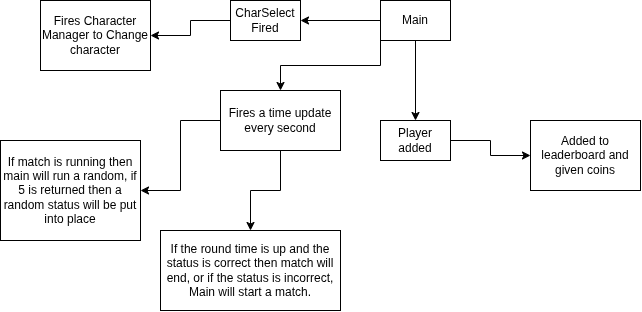

The diagram above was exported from draw.io. Its source (the exported page's mxGraphModel, read from the mxfile embedded in the PNG):
<mxGraphModel dx="1382" dy="913" grid="1" gridSize="10" guides="1" tooltips="1" connect="1" arrows="1" fold="1" page="1" pageScale="1" pageWidth="850" pageHeight="1100" math="0" shadow="0">
  <root>
    <mxCell id="0" />
    <mxCell id="1" parent="0" />
    <mxCell id="M86UTONhG-araO7XCfRJ-2" edge="1" parent="1" source="AijH_9eKjzMF9rktEl-5-1" style="edgeStyle=orthogonalEdgeStyle;rounded=0;orthogonalLoop=1;jettySize=auto;html=1;" target="M86UTONhG-araO7XCfRJ-1" value="">
      <mxGeometry relative="1" as="geometry" />
    </mxCell>
    <mxCell id="M86UTONhG-araO7XCfRJ-6" edge="1" parent="1" source="AijH_9eKjzMF9rktEl-5-1" style="edgeStyle=orthogonalEdgeStyle;rounded=0;orthogonalLoop=1;jettySize=auto;html=1;" target="M86UTONhG-araO7XCfRJ-5" value="">
      <mxGeometry relative="1" as="geometry" />
    </mxCell>
    <mxCell id="M86UTONhG-araO7XCfRJ-10" edge="1" parent="1" source="AijH_9eKjzMF9rktEl-5-1" style="edgeStyle=orthogonalEdgeStyle;rounded=0;orthogonalLoop=1;jettySize=auto;html=1;exitX=0;exitY=1;exitDx=0;exitDy=0;" target="M86UTONhG-araO7XCfRJ-11">
      <mxGeometry relative="1" as="geometry">
        <mxPoint x="300" y="380" as="targetPoint" />
      </mxGeometry>
    </mxCell>
    <mxCell id="AijH_9eKjzMF9rktEl-5-1" parent="1" style="rounded=0;whiteSpace=wrap;html=1;" value="Main" vertex="1">
      <mxGeometry height="40" width="70" x="400" y="260" as="geometry" />
    </mxCell>
    <mxCell id="M86UTONhG-araO7XCfRJ-4" edge="1" parent="1" source="M86UTONhG-araO7XCfRJ-1" style="edgeStyle=orthogonalEdgeStyle;rounded=0;orthogonalLoop=1;jettySize=auto;html=1;" target="M86UTONhG-araO7XCfRJ-3" value="">
      <mxGeometry relative="1" as="geometry" />
    </mxCell>
    <mxCell id="M86UTONhG-araO7XCfRJ-1" parent="1" style="rounded=0;whiteSpace=wrap;html=1;" value="Player added" vertex="1">
      <mxGeometry height="40" width="70" x="400" y="380" as="geometry" />
    </mxCell>
    <mxCell id="M86UTONhG-araO7XCfRJ-3" parent="1" style="rounded=0;whiteSpace=wrap;html=1;" value="Added to leaderboard and given coins" vertex="1">
      <mxGeometry height="70" width="110" x="550" y="380" as="geometry" />
    </mxCell>
    <mxCell id="M86UTONhG-araO7XCfRJ-8" edge="1" parent="1" source="M86UTONhG-araO7XCfRJ-5" style="edgeStyle=orthogonalEdgeStyle;rounded=0;orthogonalLoop=1;jettySize=auto;html=1;" target="M86UTONhG-araO7XCfRJ-7" value="">
      <mxGeometry relative="1" as="geometry" />
    </mxCell>
    <mxCell id="M86UTONhG-araO7XCfRJ-5" parent="1" style="rounded=0;whiteSpace=wrap;html=1;" value="CharSelect Fired" vertex="1">
      <mxGeometry height="40" width="70" x="250" y="260" as="geometry" />
    </mxCell>
    <mxCell id="M86UTONhG-araO7XCfRJ-7" parent="1" style="rounded=0;whiteSpace=wrap;html=1;" value="Fires Character Manager to Change character" vertex="1">
      <mxGeometry height="70" width="110" x="60" y="260" as="geometry" />
    </mxCell>
    <mxCell id="M86UTONhG-araO7XCfRJ-13" edge="1" parent="1" source="M86UTONhG-araO7XCfRJ-11" style="edgeStyle=orthogonalEdgeStyle;rounded=0;orthogonalLoop=1;jettySize=auto;html=1;" target="M86UTONhG-araO7XCfRJ-12" value="">
      <mxGeometry relative="1" as="geometry" />
    </mxCell>
    <mxCell id="M86UTONhG-araO7XCfRJ-15" edge="1" parent="1" source="M86UTONhG-araO7XCfRJ-11" style="edgeStyle=orthogonalEdgeStyle;rounded=0;orthogonalLoop=1;jettySize=auto;html=1;" target="M86UTONhG-araO7XCfRJ-14" value="">
      <mxGeometry relative="1" as="geometry" />
    </mxCell>
    <mxCell id="M86UTONhG-araO7XCfRJ-11" parent="1" style="rounded=0;whiteSpace=wrap;html=1;" value="Fires a time update every second" vertex="1">
      <mxGeometry height="60" width="120" x="240" y="350" as="geometry" />
    </mxCell>
    <mxCell id="M86UTONhG-araO7XCfRJ-12" parent="1" style="rounded=0;whiteSpace=wrap;html=1;" value="If the round time is up and the status is correct then match will end, or if the status is incorrect, Main will start a match." vertex="1">
      <mxGeometry height="80" width="180" x="180" y="490" as="geometry" />
    </mxCell>
    <mxCell id="M86UTONhG-araO7XCfRJ-14" parent="1" style="rounded=0;whiteSpace=wrap;html=1;" value="If match is running then main will run a random, if 5 is returned then a random status will be put into place" vertex="1">
      <mxGeometry height="100" width="140" x="20" y="400" as="geometry" />
    </mxCell>
  </root>
</mxGraphModel>